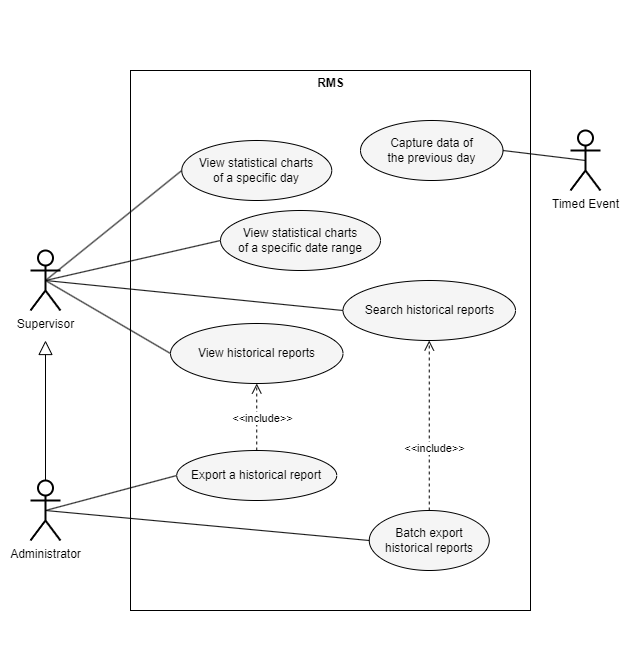

The diagram above was exported from draw.io. Its source (the exported page's mxGraphModel, read from the mxfile embedded in the PNG):
<mxGraphModel dx="1185" dy="683" grid="1" gridSize="10" guides="1" tooltips="1" connect="1" arrows="1" fold="1" page="1" pageScale="1" pageWidth="850" pageHeight="1100" math="0" shadow="0">
  <root>
    <mxCell id="0" />
    <mxCell id="1" parent="0" />
    <mxCell id="odgSkN803Wpso9lfz5G1-4" value="" style="group;movable=1;resizable=1;rotatable=1;deletable=1;editable=1;locked=0;connectable=1;" parent="1" connectable="0" vertex="1">
      <mxGeometry x="270" y="70" width="392.5" height="640" as="geometry" />
    </mxCell>
    <mxCell id="odgSkN803Wpso9lfz5G1-16" value="" style="group" parent="odgSkN803Wpso9lfz5G1-4" connectable="0" vertex="1">
      <mxGeometry width="392.5" height="640" as="geometry" />
    </mxCell>
    <mxCell id="odgSkN803Wpso9lfz5G1-1" value="" style="rounded=0;whiteSpace=wrap;html=1;align=center;" parent="odgSkN803Wpso9lfz5G1-16" vertex="1">
      <mxGeometry x="-20" y="60" width="400" height="540" as="geometry" />
    </mxCell>
    <mxCell id="odgSkN803Wpso9lfz5G1-15" value="RMS" style="text;align=center;fontStyle=1;verticalAlign=middle;spacingLeft=3;spacingRight=3;strokeColor=none;rotatable=0;points=[[0,0.5],[1,0.5]];portConstraint=eastwest;html=1;" parent="odgSkN803Wpso9lfz5G1-16" vertex="1">
      <mxGeometry x="150" y="60" width="60" height="26" as="geometry" />
    </mxCell>
    <mxCell id="odgSkN803Wpso9lfz5G1-20" value="Batch export&lt;br&gt;historical reports" style="ellipse;whiteSpace=wrap;html=1;fillColor=#f5f5f5;" parent="odgSkN803Wpso9lfz5G1-16" vertex="1">
      <mxGeometry x="218.75" y="500" width="120" height="60" as="geometry" />
    </mxCell>
    <mxCell id="odgSkN803Wpso9lfz5G1-21" value="Search historical reports" style="ellipse;whiteSpace=wrap;html=1;fillColor=#f5f5f5;" parent="odgSkN803Wpso9lfz5G1-16" vertex="1">
      <mxGeometry x="192.5" y="270" width="172.5" height="60" as="geometry" />
    </mxCell>
    <mxCell id="odgSkN803Wpso9lfz5G1-19" value="View historical reports" style="ellipse;whiteSpace=wrap;html=1;fillColor=#f5f5f5;" parent="odgSkN803Wpso9lfz5G1-16" vertex="1">
      <mxGeometry x="20" y="313" width="172.5" height="60" as="geometry" />
    </mxCell>
    <mxCell id="GU-G8UStEZxknHhTSo-F-2" value="Capture data of&lt;br&gt;the previous day" style="ellipse;whiteSpace=wrap;html=1;fillColor=#f5f5f5;" parent="odgSkN803Wpso9lfz5G1-16" vertex="1">
      <mxGeometry x="210" y="110" width="142.5" height="60" as="geometry" />
    </mxCell>
    <mxCell id="y-IMFPSEGrswJsFMX-SH-1" value="View statistical charts&lt;br&gt;of a specific day" style="ellipse;whiteSpace=wrap;html=1;fillColor=#f5f5f5;" parent="odgSkN803Wpso9lfz5G1-16" vertex="1">
      <mxGeometry x="31.25" y="130" width="150" height="60" as="geometry" />
    </mxCell>
    <mxCell id="1B3VqN_ccdol-WtEkGS8-5" value="Export a historical report" style="ellipse;whiteSpace=wrap;html=1;fillColor=#f5f5f5;" parent="odgSkN803Wpso9lfz5G1-16" vertex="1">
      <mxGeometry x="26.25" y="440" width="160" height="50" as="geometry" />
    </mxCell>
    <mxCell id="GCljrcbgMl9eNR7EpRyx-1" value="&amp;lt;&amp;lt;include&amp;gt;&amp;gt;" style="html=1;verticalAlign=bottom;endArrow=open;dashed=1;endSize=8;curved=0;rounded=0;entryX=0.5;entryY=1;entryDx=0;entryDy=0;exitX=0.5;exitY=0;exitDx=0;exitDy=0;" parent="odgSkN803Wpso9lfz5G1-16" source="1B3VqN_ccdol-WtEkGS8-5" target="odgSkN803Wpso9lfz5G1-19" edge="1">
      <mxGeometry x="-0.303" y="-6" relative="1" as="geometry">
        <mxPoint x="90" y="730" as="sourcePoint" />
        <mxPoint x="10" y="730" as="targetPoint" />
        <mxPoint as="offset" />
      </mxGeometry>
    </mxCell>
    <mxCell id="GCljrcbgMl9eNR7EpRyx-7" value="&amp;lt;&amp;lt;include&amp;gt;&amp;gt;" style="html=1;verticalAlign=bottom;endArrow=open;dashed=1;endSize=8;curved=0;rounded=0;entryX=0.5;entryY=1;entryDx=0;entryDy=0;exitX=0.5;exitY=0;exitDx=0;exitDy=0;" parent="odgSkN803Wpso9lfz5G1-16" source="odgSkN803Wpso9lfz5G1-20" target="odgSkN803Wpso9lfz5G1-21" edge="1">
      <mxGeometry x="-0.3827" y="-5" relative="1" as="geometry">
        <mxPoint x="109" y="403" as="sourcePoint" />
        <mxPoint x="104" y="354" as="targetPoint" />
        <mxPoint as="offset" />
      </mxGeometry>
    </mxCell>
    <mxCell id="soRtDoO4CU606YjhyfmL-1" value="View statistical charts&lt;br&gt;of a specific date range" style="ellipse;whiteSpace=wrap;html=1;fillColor=#f5f5f5;" parent="odgSkN803Wpso9lfz5G1-16" vertex="1">
      <mxGeometry x="70" y="200" width="160" height="60" as="geometry" />
    </mxCell>
    <mxCell id="odgSkN803Wpso9lfz5G1-5" value="Supervisor" style="shape=umlActor;verticalLabelPosition=bottom;verticalAlign=top;html=1;strokeWidth=2;" parent="1" vertex="1">
      <mxGeometry x="150" y="310" width="30" height="60" as="geometry" />
    </mxCell>
    <mxCell id="odgSkN803Wpso9lfz5G1-11" style="edgeStyle=orthogonalEdgeStyle;rounded=0;orthogonalLoop=1;jettySize=auto;html=1;exitX=0.5;exitY=0;exitDx=0;exitDy=0;exitPerimeter=0;endArrow=block;endFill=0;strokeWidth=1;curved=0;strokeColor=default;targetPerimeterSpacing=0;endSize=12;startSize=6;" parent="1" source="odgSkN803Wpso9lfz5G1-9" edge="1">
      <mxGeometry relative="1" as="geometry">
        <mxPoint x="165" y="400" as="targetPoint" />
      </mxGeometry>
    </mxCell>
    <mxCell id="odgSkN803Wpso9lfz5G1-9" value="Administrator" style="shape=umlActor;verticalLabelPosition=bottom;verticalAlign=top;html=1;strokeWidth=2;" parent="1" vertex="1">
      <mxGeometry x="150" y="540" width="30" height="60" as="geometry" />
    </mxCell>
    <mxCell id="odgSkN803Wpso9lfz5G1-25" value="" style="endArrow=none;html=1;rounded=0;entryX=0;entryY=0.5;entryDx=0;entryDy=0;endFill=0;exitX=0.5;exitY=0.5;exitDx=0;exitDy=0;exitPerimeter=0;" parent="1" source="odgSkN803Wpso9lfz5G1-5" target="odgSkN803Wpso9lfz5G1-21" edge="1">
      <mxGeometry width="50" height="50" relative="1" as="geometry">
        <mxPoint x="210" y="280" as="sourcePoint" />
        <mxPoint x="270" y="200" as="targetPoint" />
      </mxGeometry>
    </mxCell>
    <mxCell id="odgSkN803Wpso9lfz5G1-28" value="" style="endArrow=none;html=1;rounded=0;entryX=0;entryY=0.5;entryDx=0;entryDy=0;endFill=0;exitX=0.5;exitY=0.5;exitDx=0;exitDy=0;exitPerimeter=0;" parent="1" source="odgSkN803Wpso9lfz5G1-5" target="odgSkN803Wpso9lfz5G1-19" edge="1">
      <mxGeometry width="50" height="50" relative="1" as="geometry">
        <mxPoint x="210" y="290" as="sourcePoint" />
        <mxPoint x="270" y="280" as="targetPoint" />
      </mxGeometry>
    </mxCell>
    <mxCell id="lm0lmkRSUGXiiMSDVH5E-2" value="" style="endArrow=none;html=1;rounded=0;entryX=0;entryY=0.5;entryDx=0;entryDy=0;endFill=0;exitX=0.5;exitY=0.5;exitDx=0;exitDy=0;exitPerimeter=0;" parent="1" source="odgSkN803Wpso9lfz5G1-9" target="odgSkN803Wpso9lfz5G1-20" edge="1">
      <mxGeometry width="50" height="50" relative="1" as="geometry">
        <mxPoint x="130" y="277" as="sourcePoint" />
        <mxPoint x="300" y="361" as="targetPoint" />
      </mxGeometry>
    </mxCell>
    <mxCell id="GU-G8UStEZxknHhTSo-F-4" value="" style="endArrow=none;html=1;rounded=0;entryX=0.5;entryY=0.5;entryDx=0;entryDy=0;endFill=0;exitX=1;exitY=0.5;exitDx=0;exitDy=0;entryPerimeter=0;" parent="1" source="GU-G8UStEZxknHhTSo-F-2" target="VhTkBpPRhVF8uZzV8rm4-1" edge="1">
      <mxGeometry width="50" height="50" relative="1" as="geometry">
        <mxPoint x="175" y="535" as="sourcePoint" />
        <mxPoint x="690" y="380" as="targetPoint" />
      </mxGeometry>
    </mxCell>
    <mxCell id="VhTkBpPRhVF8uZzV8rm4-1" value="&lt;span style=&quot;background-color: rgb(255, 255, 255);&quot;&gt;Timed Event&lt;/span&gt;" style="shape=umlActor;verticalLabelPosition=bottom;verticalAlign=top;html=1;strokeWidth=2;" parent="1" vertex="1">
      <mxGeometry x="690" y="190" width="30" height="60" as="geometry" />
    </mxCell>
    <mxCell id="y-IMFPSEGrswJsFMX-SH-2" value="" style="endArrow=none;html=1;rounded=0;entryX=0;entryY=0.5;entryDx=0;entryDy=0;endFill=0;exitX=0.5;exitY=0.5;exitDx=0;exitDy=0;exitPerimeter=0;" parent="1" source="odgSkN803Wpso9lfz5G1-5" target="y-IMFPSEGrswJsFMX-SH-1" edge="1">
      <mxGeometry width="50" height="50" relative="1" as="geometry">
        <mxPoint x="175" y="350" as="sourcePoint" />
        <mxPoint x="290" y="200" as="targetPoint" />
      </mxGeometry>
    </mxCell>
    <mxCell id="1B3VqN_ccdol-WtEkGS8-9" value="" style="endArrow=none;html=1;rounded=0;entryX=0;entryY=0.5;entryDx=0;entryDy=0;endFill=0;exitX=0.5;exitY=0.5;exitDx=0;exitDy=0;exitPerimeter=0;" parent="1" source="odgSkN803Wpso9lfz5G1-9" target="1B3VqN_ccdol-WtEkGS8-5" edge="1">
      <mxGeometry width="50" height="50" relative="1" as="geometry">
        <mxPoint x="175" y="540" as="sourcePoint" />
        <mxPoint x="491" y="540" as="targetPoint" />
      </mxGeometry>
    </mxCell>
    <mxCell id="soRtDoO4CU606YjhyfmL-3" value="" style="endArrow=none;html=1;rounded=0;entryX=0;entryY=0.5;entryDx=0;entryDy=0;endFill=0;exitX=0.5;exitY=0.5;exitDx=0;exitDy=0;exitPerimeter=0;" parent="1" source="odgSkN803Wpso9lfz5G1-5" target="soRtDoO4CU606YjhyfmL-1" edge="1">
      <mxGeometry width="50" height="50" relative="1" as="geometry">
        <mxPoint x="175" y="350" as="sourcePoint" />
        <mxPoint x="301" y="250" as="targetPoint" />
      </mxGeometry>
    </mxCell>
  </root>
</mxGraphModel>